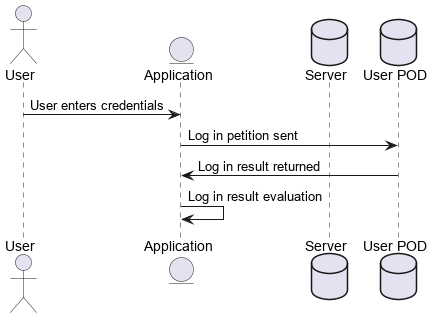

The diagram above was rendered by PlantUML. Its source (embedded in the PNG):
@startuml
actor User as "User"
entity Application as "Application"
database Server as "Server"
database Pod as "User POD"
User -> Application: User enters credentials
Application -> Pod: Log in petition sent
Pod -> Application: Log in result returned
Application -> Application: Log in result evaluation
@enduml